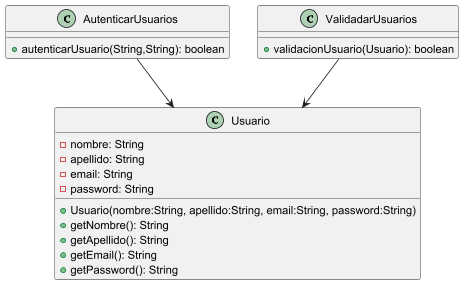

The diagram above was rendered by PlantUML. Its source (embedded in the PNG):
@startuml

class Usuario{
- nombre: String
- apellido: String
- email: String
- password: String

+ Usuario(nombre:String, apellido:String, email:String, password:String)
+ getNombre(): String
+ getApellido(): String
+ getEmail(): String
+ getPassword(): String
}

class AutenticarUsuarios{
+ autenticarUsuario(String,String): boolean
}

class ValidadarUsuarios{
+ validacionUsuario(Usuario): boolean
}

ValidadarUsuarios --> Usuario
AutenticarUsuarios --> Usuario

@enduml